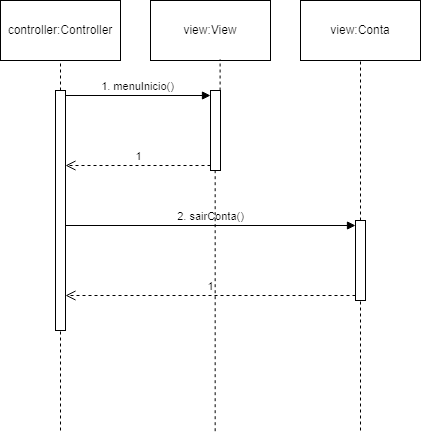

The diagram above was exported from draw.io. Its source (the exported page's mxGraphModel, read from the mxfile embedded in the PNG):
<mxGraphModel dx="477" dy="547" grid="1" gridSize="10" guides="1" tooltips="1" connect="1" arrows="1" fold="1" page="1" pageScale="1" pageWidth="827" pageHeight="1169" math="0" shadow="0">
  <root>
    <mxCell id="0" />
    <mxCell id="1" parent="0" />
    <mxCell id="BRdTlXhSm-7vMJBEKpOa-1" parent="1" style="html=1;points=[[0,0,0,0,5],[0,1,0,0,-5],[1,0,0,0,5],[1,1,0,0,-5]];perimeter=orthogonalPerimeter;outlineConnect=0;targetShapes=umlLifeline;portConstraint=eastwest;newEdgeStyle={&quot;curved&quot;:0,&quot;rounded&quot;:0};" value="" vertex="1">
      <mxGeometry height="240" width="10" x="75" y="140" as="geometry" />
    </mxCell>
    <mxCell id="BRdTlXhSm-7vMJBEKpOa-2" parent="1" style="rounded=0;whiteSpace=wrap;html=1;" value="controller:Controller" vertex="1">
      <mxGeometry height="60" width="120" x="20" y="50" as="geometry" />
    </mxCell>
    <mxCell id="BRdTlXhSm-7vMJBEKpOa-3" parent="1" style="rounded=0;whiteSpace=wrap;html=1;" value="view:View" vertex="1">
      <mxGeometry height="60" width="120" x="170" y="50" as="geometry" />
    </mxCell>
    <mxCell id="BRdTlXhSm-7vMJBEKpOa-4" parent="1" style="rounded=0;whiteSpace=wrap;html=1;" value="view:Conta" vertex="1">
      <mxGeometry height="60" width="120" x="320" y="50" as="geometry" />
    </mxCell>
    <mxCell id="BRdTlXhSm-7vMJBEKpOa-5" parent="1" style="html=1;points=[[0,0,0,0,5],[0,1,0,0,-5],[1,0,0,0,5],[1,1,0,0,-5]];perimeter=orthogonalPerimeter;outlineConnect=0;targetShapes=umlLifeline;portConstraint=eastwest;newEdgeStyle={&quot;curved&quot;:0,&quot;rounded&quot;:0};" value="" vertex="1">
      <mxGeometry height="80" width="10" x="230" y="140" as="geometry" />
    </mxCell>
    <mxCell id="BRdTlXhSm-7vMJBEKpOa-6" edge="1" parent="1" style="html=1;verticalAlign=bottom;endArrow=block;curved=0;rounded=0;entryX=0;entryY=0;entryDx=0;entryDy=5;" target="BRdTlXhSm-7vMJBEKpOa-5" value="1. menuInicio()">
      <mxGeometry relative="1" as="geometry">
        <mxPoint x="85" y="145" as="sourcePoint" />
      </mxGeometry>
    </mxCell>
    <mxCell id="BRdTlXhSm-7vMJBEKpOa-7" edge="1" parent="1" source="BRdTlXhSm-7vMJBEKpOa-5" style="html=1;verticalAlign=bottom;endArrow=open;dashed=1;endSize=8;curved=0;rounded=0;exitX=0;exitY=1;exitDx=0;exitDy=-5;" value="1">
      <mxGeometry relative="1" as="geometry">
        <mxPoint x="85" y="215" as="targetPoint" />
      </mxGeometry>
    </mxCell>
    <mxCell id="BRdTlXhSm-7vMJBEKpOa-9" parent="1" style="html=1;points=[[0,0,0,0,5],[0,1,0,0,-5],[1,0,0,0,5],[1,1,0,0,-5]];perimeter=orthogonalPerimeter;outlineConnect=0;targetShapes=umlLifeline;portConstraint=eastwest;newEdgeStyle={&quot;curved&quot;:0,&quot;rounded&quot;:0};" value="" vertex="1">
      <mxGeometry height="80" width="10" x="375" y="270" as="geometry" />
    </mxCell>
    <mxCell id="BRdTlXhSm-7vMJBEKpOa-10" edge="1" parent="1" style="html=1;verticalAlign=bottom;endArrow=block;curved=0;rounded=0;entryX=0;entryY=0;entryDx=0;entryDy=5;" target="BRdTlXhSm-7vMJBEKpOa-9" value="2. sairConta()">
      <mxGeometry relative="1" as="geometry">
        <mxPoint x="85" y="275" as="sourcePoint" />
      </mxGeometry>
    </mxCell>
    <mxCell id="BRdTlXhSm-7vMJBEKpOa-11" edge="1" parent="1" source="BRdTlXhSm-7vMJBEKpOa-9" style="html=1;verticalAlign=bottom;endArrow=open;dashed=1;endSize=8;curved=0;rounded=0;exitX=0;exitY=1;exitDx=0;exitDy=-5;" value="1">
      <mxGeometry relative="1" as="geometry">
        <mxPoint x="85" y="345" as="targetPoint" />
      </mxGeometry>
    </mxCell>
    <mxCell id="BRdTlXhSm-7vMJBEKpOa-12" edge="1" parent="1" source="BRdTlXhSm-7vMJBEKpOa-9" style="endArrow=none;dashed=1;html=1;rounded=0;entryX=0.5;entryY=1;entryDx=0;entryDy=0;" target="BRdTlXhSm-7vMJBEKpOa-4" value="">
      <mxGeometry height="50" relative="1" width="50" as="geometry">
        <mxPoint x="220" y="190" as="sourcePoint" />
        <mxPoint x="270" y="140" as="targetPoint" />
      </mxGeometry>
    </mxCell>
    <mxCell id="BRdTlXhSm-7vMJBEKpOa-13" edge="1" parent="1" source="BRdTlXhSm-7vMJBEKpOa-5" style="endArrow=none;dashed=1;html=1;rounded=0;entryX=0.58;entryY=0.981;entryDx=0;entryDy=0;entryPerimeter=0;" target="BRdTlXhSm-7vMJBEKpOa-3" value="">
      <mxGeometry height="50" relative="1" width="50" as="geometry">
        <mxPoint x="220" y="190" as="sourcePoint" />
        <mxPoint x="270" y="140" as="targetPoint" />
      </mxGeometry>
    </mxCell>
    <mxCell id="BRdTlXhSm-7vMJBEKpOa-14" edge="1" parent="1" style="endArrow=none;dashed=1;html=1;rounded=0;entryX=0.466;entryY=1;entryDx=0;entryDy=0;entryPerimeter=0;" target="BRdTlXhSm-7vMJBEKpOa-5" value="">
      <mxGeometry height="50" relative="1" width="50" as="geometry">
        <mxPoint x="234.66" y="480.6896551724138" as="sourcePoint" />
        <mxPoint x="234.66" y="270" as="targetPoint" />
      </mxGeometry>
    </mxCell>
    <mxCell id="BRdTlXhSm-7vMJBEKpOa-15" edge="1" parent="1" style="endArrow=none;dashed=1;html=1;rounded=0;" target="BRdTlXhSm-7vMJBEKpOa-1" value="">
      <mxGeometry height="50" relative="1" width="50" as="geometry">
        <mxPoint x="80" y="480" as="sourcePoint" />
        <mxPoint x="105" y="410" as="targetPoint" />
      </mxGeometry>
    </mxCell>
    <mxCell id="BRdTlXhSm-7vMJBEKpOa-16" edge="1" parent="1" source="BRdTlXhSm-7vMJBEKpOa-1" style="endArrow=none;dashed=1;html=1;rounded=0;entryX=0.5;entryY=1;entryDx=0;entryDy=0;" target="BRdTlXhSm-7vMJBEKpOa-2" value="">
      <mxGeometry height="50" relative="1" width="50" as="geometry">
        <mxPoint x="220" y="350" as="sourcePoint" />
        <mxPoint x="270" y="300" as="targetPoint" />
      </mxGeometry>
    </mxCell>
    <mxCell id="BRdTlXhSm-7vMJBEKpOa-17" edge="1" parent="1" style="endArrow=none;dashed=1;html=1;rounded=0;" target="BRdTlXhSm-7vMJBEKpOa-9" value="">
      <mxGeometry height="50" relative="1" width="50" as="geometry">
        <mxPoint x="380" y="480" as="sourcePoint" />
        <mxPoint x="390" y="380" as="targetPoint" />
      </mxGeometry>
    </mxCell>
  </root>
</mxGraphModel>